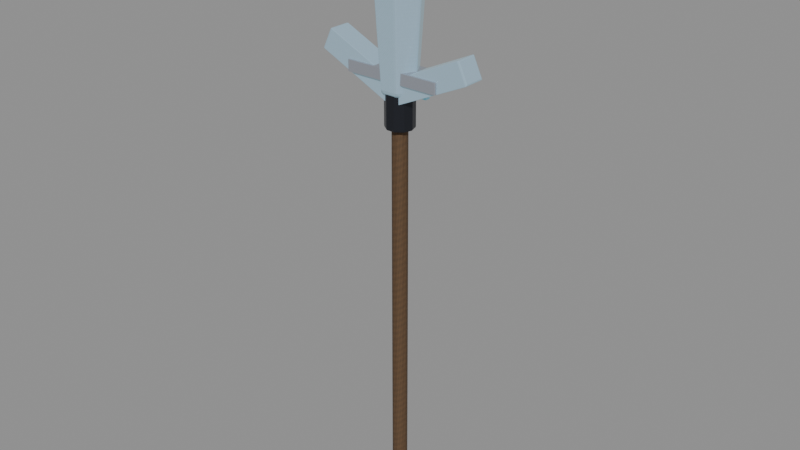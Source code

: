 # Source: crystal-weapon-atgeir.blend  (saved by Blender 5.0.118; exported with 4.5.12 LTS)
import bpy
from mathutils import Matrix  # noqa: F401  (used for matrix-valued properties, if any)

bpy.ops.wm.read_factory_settings(use_empty=True)
scene = bpy.context.scene
scene.name = 'Scene'

# ---- images (referenced by path relative to the original .blend; pixels are not part of the script)
import os
ASSET_DIR = os.environ.get("B2B_ASSET_DIR", "")  # directory of the original .blend (textures are referenced by path, not embedded)
HERE = os.path.dirname(os.path.abspath(__file__))  # packed textures are extracted next to this script under _unpacked/

def load_image(name, relpath, width, height, colorspace="sRGB"):
    """Load a texture the original file referenced (path relative to the .blend, or extracted next to this script)."""
    p = next((c for c in (os.path.join(HERE, relpath), os.path.join(ASSET_DIR, relpath)) if relpath and os.path.exists(c)), "")
    if p:
        img = bpy.data.images.load(p, check_existing=True)
        img.name = name
    else:  # same state as the original file: an image datablock whose file is absent (Cycles renders it pink)
        img = bpy.data.images.new(name, width, height)
        img.source = "FILE"
        img.filepath = "//" + (relpath or name)
    img.colorspace_settings.name = colorspace
    return img
img_weapon_timber = load_image('weapon-timber', '_unpacked/e6d60fba8570c62e.7a3867e0.png', 512, 512, 'sRGB')
img_weapon_blackmetal = load_image('weapon-blackmetal', '_unpacked/6d89691b755f7692.1e0d077e.png', 512, 512, 'sRGB')
img_weapon_crystal = load_image('weapon-crystal', '_unpacked/559b0693e9322b54.acdf325c.png', 512, 512, 'sRGB')
img_weapon_crystal_bright = load_image('weapon-crystal-bright', '_unpacked/53b8717b7c76bf74.536d2102.png', 512, 512, 'sRGB')
img_weapon_silver = load_image('weapon-silver', '_unpacked/2af1f15d9f86e5c7.890860b1.png', 512, 512, 'sRGB')
img_weapon_prismatic = load_image('weapon-prismatic', '_unpacked/cc484f63233d87f6.275cebcc.png', 512, 512, 'sRGB')

# ---- materials (node trees are filled in below, after node groups)
mat_magenheim_crystal_weapon_crystal_weapon_atgeir_grip_timber = bpy.data.materials.new('magenheim.crystal-weapon.crystal-weapon-atgeir.grip.timber')
mat_magenheim_crystal_weapon_crystal_weapon_atgeir_grip_timber.use_backface_culling = True
mat_magenheim_crystal_weapon_crystal_weapon_atgeir_blackmetal_metal = bpy.data.materials.new('magenheim.crystal-weapon.crystal-weapon-atgeir.blackmetal.metal')
mat_magenheim_crystal_weapon_crystal_weapon_atgeir_blackmetal_metal.use_backface_culling = True
mat_magenheim_crystal_weapon_crystal_weapon_atgeir_crystal_crystal = bpy.data.materials.new('magenheim.crystal-weapon.crystal-weapon-atgeir.crystal.crystal')
mat_magenheim_crystal_weapon_crystal_weapon_atgeir_crystal_crystal.use_backface_culling = True
mat_magenheim_crystal_weapon_crystal_weapon_atgeir_crystal_bright_c = bpy.data.materials.new('magenheim.crystal-weapon.crystal-weapon-atgeir.crystal-bright.c')
mat_magenheim_crystal_weapon_crystal_weapon_atgeir_crystal_bright_c.use_backface_culling = True
mat_magenheim_crystal_weapon_crystal_weapon_atgeir_silver_silver = bpy.data.materials.new('magenheim.crystal-weapon.crystal-weapon-atgeir.silver.silver')
mat_magenheim_crystal_weapon_crystal_weapon_atgeir_silver_silver.use_backface_culling = True
mat_magenheim_crystal_weapon_crystal_weapon_atgeir_rainbow_4_crysta = bpy.data.materials.new('magenheim.crystal-weapon.crystal-weapon-atgeir.rainbow.4.crysta')
mat_magenheim_crystal_weapon_crystal_weapon_atgeir_rainbow_4_crysta.use_backface_culling = True

# ---- material node trees
mat_magenheim_crystal_weapon_crystal_weapon_atgeir_grip_timber.use_nodes = True; mat_magenheim_crystal_weapon_crystal_weapon_atgeir_grip_timber.node_tree.nodes.clear()
_N = mat_magenheim_crystal_weapon_crystal_weapon_atgeir_grip_timber.node_tree.nodes; _L = mat_magenheim_crystal_weapon_crystal_weapon_atgeir_grip_timber.node_tree.links
n0 = _N.new('ShaderNodeBsdfPrincipled'); n0.name = 'Principled BSDF'; n0.location = (-200, 100)
n0.inputs[2].default_value = 0.78
n0.inputs[27].default_value = (0.0, 0.0, 0.0, 1.0)
n0.inputs[28].default_value = 1.0
n1 = _N.new('ShaderNodeOutputMaterial'); n1.name = 'Material Output'; n1.location = (200, 100)
n2 = _N.new('ShaderNodeTexImage'); n2.name = 'Image Texture'; n2.location = (0, 0)
n2.image = img_weapon_timber
_L.new(n0.outputs[0], n1.inputs[0])
_L.new(n2.outputs[0], n0.inputs[0])
n1.is_active_output = True
mat_magenheim_crystal_weapon_crystal_weapon_atgeir_blackmetal_metal.use_nodes = True; mat_magenheim_crystal_weapon_crystal_weapon_atgeir_blackmetal_metal.node_tree.nodes.clear()
_N = mat_magenheim_crystal_weapon_crystal_weapon_atgeir_blackmetal_metal.node_tree.nodes; _L = mat_magenheim_crystal_weapon_crystal_weapon_atgeir_blackmetal_metal.node_tree.links
n0 = _N.new('ShaderNodeBsdfPrincipled'); n0.name = 'Principled BSDF'; n0.location = (-200, 100)
n0.inputs[1].default_value = 0.72
n0.inputs[2].default_value = 0.34
n0.inputs[27].default_value = (0.0, 0.0, 0.0, 1.0)
n0.inputs[28].default_value = 1.0
n1 = _N.new('ShaderNodeOutputMaterial'); n1.name = 'Material Output'; n1.location = (200, 100)
n2 = _N.new('ShaderNodeTexImage'); n2.name = 'Image Texture'; n2.location = (0, 0)
n2.image = img_weapon_blackmetal
_L.new(n0.outputs[0], n1.inputs[0])
_L.new(n2.outputs[0], n0.inputs[0])
n1.is_active_output = True
mat_magenheim_crystal_weapon_crystal_weapon_atgeir_crystal_crystal.use_nodes = True; mat_magenheim_crystal_weapon_crystal_weapon_atgeir_crystal_crystal.node_tree.nodes.clear()
_N = mat_magenheim_crystal_weapon_crystal_weapon_atgeir_crystal_crystal.node_tree.nodes; _L = mat_magenheim_crystal_weapon_crystal_weapon_atgeir_crystal_crystal.node_tree.links
n0 = _N.new('ShaderNodeBsdfPrincipled'); n0.name = 'Principled BSDF'; n0.location = (-200, 100)
n0.inputs[1].default_value = 0.03
n0.inputs[2].default_value = 0.22
n0.inputs[27].default_value = (0.165, 0.258, 0.282, 1.0)
n0.inputs[28].default_value = 0.65
n1 = _N.new('ShaderNodeOutputMaterial'); n1.name = 'Material Output'; n1.location = (200, 100)
n2 = _N.new('ShaderNodeTexImage'); n2.name = 'Image Texture'; n2.location = (0, 0)
n2.image = img_weapon_crystal
_L.new(n0.outputs[0], n1.inputs[0])
_L.new(n2.outputs[0], n0.inputs[0])
n1.is_active_output = True
mat_magenheim_crystal_weapon_crystal_weapon_atgeir_crystal_bright_c.use_nodes = True; mat_magenheim_crystal_weapon_crystal_weapon_atgeir_crystal_bright_c.node_tree.nodes.clear()
_N = mat_magenheim_crystal_weapon_crystal_weapon_atgeir_crystal_bright_c.node_tree.nodes; _L = mat_magenheim_crystal_weapon_crystal_weapon_atgeir_crystal_bright_c.node_tree.links
n0 = _N.new('ShaderNodeBsdfPrincipled'); n0.name = 'Principled BSDF'; n0.location = (-200, 100)
n0.inputs[1].default_value = 0.02
n0.inputs[2].default_value = 0.22
n0.inputs[27].default_value = (0.42, 0.485, 0.5, 1.0)
n0.inputs[28].default_value = 0.65
n1 = _N.new('ShaderNodeOutputMaterial'); n1.name = 'Material Output'; n1.location = (200, 100)
n2 = _N.new('ShaderNodeTexImage'); n2.name = 'Image Texture'; n2.location = (0, 0)
n2.image = img_weapon_crystal_bright
_L.new(n0.outputs[0], n1.inputs[0])
_L.new(n2.outputs[0], n0.inputs[0])
n1.is_active_output = True
mat_magenheim_crystal_weapon_crystal_weapon_atgeir_silver_silver.use_nodes = True; mat_magenheim_crystal_weapon_crystal_weapon_atgeir_silver_silver.node_tree.nodes.clear()
_N = mat_magenheim_crystal_weapon_crystal_weapon_atgeir_silver_silver.node_tree.nodes; _L = mat_magenheim_crystal_weapon_crystal_weapon_atgeir_silver_silver.node_tree.links
n0 = _N.new('ShaderNodeBsdfPrincipled'); n0.name = 'Principled BSDF'; n0.location = (-200, 100)
n0.inputs[1].default_value = 0.58
n0.inputs[2].default_value = 0.22
n0.inputs[27].default_value = (0.0, 0.0, 0.0, 1.0)
n0.inputs[28].default_value = 0.65
n1 = _N.new('ShaderNodeOutputMaterial'); n1.name = 'Material Output'; n1.location = (200, 100)
n2 = _N.new('ShaderNodeTexImage'); n2.name = 'Image Texture'; n2.location = (0, 0)
n2.image = img_weapon_silver
_L.new(n0.outputs[0], n1.inputs[0])
_L.new(n2.outputs[0], n0.inputs[0])
n1.is_active_output = True
mat_magenheim_crystal_weapon_crystal_weapon_atgeir_rainbow_4_crysta.use_nodes = True; mat_magenheim_crystal_weapon_crystal_weapon_atgeir_rainbow_4_crysta.node_tree.nodes.clear()
_N = mat_magenheim_crystal_weapon_crystal_weapon_atgeir_rainbow_4_crysta.node_tree.nodes; _L = mat_magenheim_crystal_weapon_crystal_weapon_atgeir_rainbow_4_crysta.node_tree.links
n0 = _N.new('ShaderNodeBsdfPrincipled'); n0.name = 'Principled BSDF'; n0.location = (-200, 100)
n0.inputs[1].default_value = 0.02
n0.inputs[2].default_value = 0.22
n0.inputs[27].default_value = (0.0476, 0.2992, 0.34, 1.0)
n0.inputs[28].default_value = 0.65
n1 = _N.new('ShaderNodeOutputMaterial'); n1.name = 'Material Output'; n1.location = (200, 100)
n2 = _N.new('ShaderNodeTexImage'); n2.name = 'Image Texture'; n2.location = (0, 0)
n2.image = img_weapon_prismatic
_L.new(n0.outputs[0], n1.inputs[0])
_L.new(n2.outputs[0], n0.inputs[0])
n1.is_active_output = True

# ---- meshes
me_pole = bpy.data.meshes.new('pole')
me_pole.from_pydata([(0.0285, -1.397e-09, -0.8063), (0.02306, -0.01675, -0.8063), (0.008807, -0.02711, -0.8063), (-0.008807, -0.02711, -0.8063), (-0.02306, -0.01675, -0.8063), (-0.0285, 1.095e-09, -0.8063), (-0.02306, 0.01675, -0.8063), (-0.008807, 0.02711, -0.8063), (0.008807, 0.02711, -0.8063), (0.02306, 0.01675, -0.8063), (0.0285, -1.397e-09, 0.8063), (0.02306, -0.01675, 0.8063), (0.008807, -0.02711, 0.8063), (-0.008807, -0.02711, 0.8063), (-0.02306, -0.01675, 0.8063), (-0.0285, 1.095e-09, 0.8063), (-0.02306, 0.01675, 0.8063), (-0.008807, 0.02711, 0.8063), (0.008807, 0.02711, 0.8063), (0.02306, 0.01675, 0.8063), (0.0, -1.397e-09, -0.8063), (0.0, -1.397e-09, 0.8063)], [], [(0, 10, 1), (1, 10, 11), (20, 0, 1), (21, 11, 10), (1, 11, 2), (2, 11, 12), (20, 1, 2), (21, 12, 11), (2, 12, 3), (3, 12, 13), (20, 2, 3), (21, 13, 12), (3, 13, 4), (4, 13, 14), (20, 3, 4), (21, 14, 13), (4, 14, 5), (5, 14, 15), (20, 4, 5), (21, 15, 14), (5, 15, 6), (6, 15, 16), (20, 5, 6), (21, 16, 15), (6, 16, 7), (7, 16, 17), (20, 6, 7), (21, 17, 16), (7, 17, 8), (8, 17, 18), (20, 7, 8), (21, 18, 17), (8, 18, 9), (9, 18, 19), (20, 8, 9), (21, 19, 18), (9, 19, 0), (0, 19, 10), (20, 9, 0), (21, 10, 19)])
_uv = me_pole.uv_layers.new(name='UVMap')
_uv.uv.foreach_set('vector', [0.03364, 0.9983, 0.03364, 0.001715, 0.04245, 0.9983, 0.04245, 0.9983, 0.03364, 0.001715, 0.04245, 0.001715, 0.1286, 0.05799, 0.1118, 0.05254, 0.1182, 0.04374, 0.1286, 0.01933, 0.1389, 0.005079, 0.1453, 0.01389, 0.04245, 0.9983, 0.04245, 0.001715, 0.05334, 0.9983, 0.05334, 0.9983, 0.04245, 0.001715, 0.05334, 0.001715, 0.1286, 0.05799, 0.1182, 0.04374, 0.1286, 0.04037, 0.1286, 0.01933, 0.1286, 0.001715, 0.1389, 0.005079, 0.05334, 0.9983, 0.05334, 0.001715, 0.06214, 0.9983, 0.06214, 0.9983, 0.05334, 0.001715, 0.06214, 0.001715, 0.1286, 0.05799, 0.1286, 0.04037, 0.1389, 0.04374, 0.1286, 0.01933, 0.1182, 0.005079, 0.1286, 0.001715, 0.001715, 0.9983, 0.001715, 0.001715, 0.01052, 0.9983, 0.01052, 0.9983, 0.001715, 0.001715, 0.01052, 0.001715, 0.1286, 0.05799, 0.1389, 0.04374, 0.1453, 0.05254, 0.1286, 0.01933, 0.1118, 0.01389, 0.1182, 0.005079, 0.01052, 0.9983, 0.01052, 0.001715, 0.02141, 0.9983, 0.02141, 0.9983, 0.01052, 0.001715, 0.02141, 0.001715, 0.1286, 0.05799, 0.1453, 0.05254, 0.1453, 0.06343, 0.1286, 0.01933, 0.1118, 0.02477, 0.1118, 0.01389, 0.02141, 0.9983, 0.02141, 0.001715, 0.03021, 0.9983, 0.03021, 0.9983, 0.02141, 0.001715, 0.03021, 0.001715, 0.1286, 0.05799, 0.1453, 0.06343, 0.1389, 0.07224, 0.1286, 0.01933, 0.1182, 0.03358, 0.1118, 0.02477, 0.06557, 0.9983, 0.06557, 0.001715, 0.07646, 0.9983, 0.07646, 0.9983, 0.06557, 0.001715, 0.07646, 0.001715, 0.1286, 0.05799, 0.1389, 0.07224, 0.1286, 0.0756, 0.1286, 0.01933, 0.1286, 0.03694, 0.1182, 0.03358, 0.07646, 0.9983, 0.07646, 0.001715, 0.08527, 0.9983, 0.08527, 0.9983, 0.07646, 0.001715, 0.08527, 0.001715, 0.1286, 0.05799, 0.1286, 0.0756, 0.1182, 0.07224, 0.1286, 0.01933, 0.1389, 0.03358, 0.1286, 0.03694, 0.0887, 0.9983, 0.0887, 0.001715, 0.0975, 0.9983, 0.0975, 0.9983, 0.0887, 0.001715, 0.0975, 0.001715, 0.1286, 0.05799, 0.1182, 0.07224, 0.1118, 0.06343, 0.1286, 0.01933, 0.1453, 0.02477, 0.1389, 0.03358, 0.0975, 0.9983, 0.0975, 0.001715, 0.1084, 0.9983, 0.1084, 0.9983, 0.0975, 0.001715, 0.1084, 0.001715, 0.1286, 0.05799, 0.1118, 0.06343, 0.1118, 0.05254, 0.1286, 0.01933, 0.1453, 0.01389, 0.1453, 0.02477])
me_pole.materials.append(mat_magenheim_crystal_weapon_crystal_weapon_atgeir_grip_timber)
me_pole.update()
me_socket = bpy.data.meshes.new('socket')
me_socket.from_pydata([(0.0525, -2.794e-09, -0.09), (0.04247, -0.03086, -0.09), (0.01622, -0.04993, -0.09), (-0.01622, -0.04993, -0.09), (-0.04247, -0.03086, -0.09), (-0.0525, 1.796e-09, -0.09), (-0.04247, 0.03086, -0.09), (-0.01622, 0.04993, -0.09), (0.01622, 0.04993, -0.09), (0.04247, 0.03086, -0.09), (0.0525, -2.794e-09, 0.09), (0.04247, -0.03086, 0.09), (0.01622, -0.04993, 0.09), (-0.01622, -0.04993, 0.09), (-0.04247, -0.03086, 0.09), (-0.0525, 1.796e-09, 0.09), (-0.04247, 0.03086, 0.09), (-0.01622, 0.04993, 0.09), (0.01622, 0.04993, 0.09), (0.04247, 0.03086, 0.09), (0.0, -2.794e-09, -0.09), (0.0, -2.794e-09, 0.09)], [], [(0, 10, 1), (1, 10, 11), (20, 0, 1), (21, 11, 10), (1, 11, 2), (2, 11, 12), (20, 1, 2), (21, 12, 11), (2, 12, 3), (3, 12, 13), (20, 2, 3), (21, 13, 12), (3, 13, 4), (4, 13, 14), (20, 3, 4), (21, 14, 13), (4, 14, 5), (5, 14, 15), (20, 4, 5), (21, 15, 14), (5, 15, 6), (6, 15, 16), (20, 5, 6), (21, 16, 15), (6, 16, 7), (7, 16, 17), (20, 6, 7), (21, 17, 16), (7, 17, 8), (8, 17, 18), (20, 7, 8), (21, 18, 17), (8, 18, 9), (9, 18, 19), (20, 8, 9), (21, 19, 18), (9, 19, 0), (0, 19, 10), (20, 9, 0), (21, 10, 19)])
_uv = me_socket.uv_layers.new(name='UVMap')
_uv.uv.foreach_set('vector', [0.2992, 0.6046, 0.2992, 0.005473, 0.3865, 0.6046, 0.3865, 0.6046, 0.2992, 0.005473, 0.3865, 0.005473, 0.515, 0.7903, 0.4123, 0.9317, 0.3488, 0.8443, 0.1717, 0.7903, 0.3379, 0.8443, 0.2744, 0.9317, 0.3865, 0.6046, 0.3865, 0.005473, 0.4945, 0.6046, 0.4945, 0.6046, 0.3865, 0.005473, 0.4945, 0.005473, 0.515, 0.7903, 0.3488, 0.8443, 0.3488, 0.7363, 0.1717, 0.7903, 0.3379, 0.7363, 0.3379, 0.8443, 0.4945, 0.6046, 0.4945, 0.005473, 0.5819, 0.6046, 0.5819, 0.6046, 0.4945, 0.005473, 0.5819, 0.005473, 0.515, 0.7903, 0.3488, 0.7363, 0.4123, 0.6489, 0.1717, 0.7903, 0.2744, 0.6489, 0.3379, 0.7363, 0.005473, 0.6046, 0.005473, 0.005473, 0.09284, 0.6046, 0.09284, 0.6046, 0.005473, 0.005473, 0.09284, 0.005473, 0.515, 0.7903, 0.4123, 0.6489, 0.515, 0.6155, 0.1717, 0.7903, 0.1717, 0.6155, 0.2744, 0.6489, 0.09284, 0.6046, 0.09284, 0.005473, 0.2008, 0.6046, 0.2008, 0.6046, 0.09284, 0.005473, 0.2008, 0.005473, 0.515, 0.7903, 0.515, 0.6155, 0.6177, 0.6489, 0.1717, 0.7903, 0.06895, 0.6489, 0.1717, 0.6155, 0.2008, 0.6046, 0.2008, 0.005473, 0.2882, 0.6046, 0.2882, 0.6046, 0.2008, 0.005473, 0.2882, 0.005473, 0.515, 0.7903, 0.6177, 0.6489, 0.6812, 0.7363, 0.1717, 0.7903, 0.005473, 0.7363, 0.06895, 0.6489, 0.7992, 0.6046, 0.7992, 0.005473, 0.9072, 0.6046, 0.9072, 0.6046, 0.7992, 0.005473, 0.9072, 0.005473, 0.515, 0.7903, 0.6812, 0.7363, 0.6812, 0.8443, 0.1717, 0.7903, 0.005473, 0.8443, 0.005473, 0.7363, 0.9072, 0.6046, 0.9072, 0.005473, 0.9945, 0.6046, 0.9945, 0.6046, 0.9072, 0.005473, 0.9945, 0.005473, 0.515, 0.7903, 0.6812, 0.8443, 0.6177, 0.9317, 0.1717, 0.7903, 0.06895, 0.9317, 0.005473, 0.8443, 0.5928, 0.6046, 0.5928, 0.005473, 0.6802, 0.6046, 0.6802, 0.6046, 0.5928, 0.005473, 0.6802, 0.005473, 0.515, 0.7903, 0.6177, 0.9317, 0.515, 0.965, 0.1717, 0.7903, 0.1717, 0.965, 0.06895, 0.9317, 0.6802, 0.6046, 0.6802, 0.005473, 0.7882, 0.6046, 0.7882, 0.6046, 0.6802, 0.005473, 0.7882, 0.005473, 0.515, 0.7903, 0.515, 0.965, 0.4123, 0.9317, 0.1717, 0.7903, 0.2744, 0.9317, 0.1717, 0.965])
me_socket.materials.append(mat_magenheim_crystal_weapon_crystal_weapon_atgeir_blackmetal_metal)
me_socket.update()
me_main_point = bpy.data.meshes.new('main-point')
me_main_point.from_pydata([(0.0648, 0.0, -0.3159), (0.0324, -0.05612, -0.3159), (-0.0324, -0.05612, -0.3159), (-0.0648, 5.665e-09, -0.3159), (-0.0324, 0.05612, -0.3159), (0.0324, 0.05612, -0.3159), (0.09, 0.0, 0.06435), (0.045, -0.07794, 0.06435), (-0.045, -0.07794, 0.06435), (-0.09, 7.868e-09, 0.06435), (-0.045, 0.07794, 0.06435), (0.045, 0.07794, 0.06435), (0.0, 0.0, 0.3451), (0.0, 0.0, -0.3451)], [], [(13, 0, 1), (0, 6, 1), (1, 6, 7), (6, 12, 7), (13, 1, 2), (1, 7, 2), (2, 7, 8), (7, 12, 8), (13, 2, 3), (2, 8, 3), (3, 8, 9), (8, 12, 9), (13, 3, 4), (3, 9, 4), (4, 9, 10), (9, 12, 10), (13, 4, 5), (4, 10, 5), (5, 10, 11), (10, 12, 11), (13, 5, 0), (5, 11, 0), (0, 11, 6), (11, 12, 6)])
_uv = me_main_point.uv_layers.new(name='UVMap')
_uv.uv.foreach_set('vector', [0.6468, 0.1001, 0.6324, 0.1971, 0.553, 0.1486, 0.402, 0.997, 0.3457, 0.4325, 0.4989, 0.9906, 0.4989, 0.9906, 0.3457, 0.4325, 0.4801, 0.4236, 0.3457, 0.4325, 0.3847, 0.003024, 0.4801, 0.4236, 0.6468, 0.1001, 0.553, 0.1486, 0.553, 0.05154, 0.4989, 0.9906, 0.4801, 0.4236, 0.547, 0.983, 0.547, 0.983, 0.4801, 0.4236, 0.547, 0.4131, 0.4801, 0.4236, 0.3847, 0.003024, 0.547, 0.4131, 0.6468, 0.1001, 0.553, 0.05154, 0.6324, 0.003024, 0.07833, 0.9959, 0.003024, 0.431, 0.127, 0.997, 0.127, 0.997, 0.003024, 0.431, 0.07066, 0.4325, 0.003024, 0.431, 0.1097, 0.003024, 0.07066, 0.4325, 0.6468, 0.1001, 0.6324, 0.003024, 0.7118, 0.05154, 0.127, 0.997, 0.07066, 0.4325, 0.2239, 0.9906, 0.2239, 0.9906, 0.07066, 0.4325, 0.2051, 0.4236, 0.07066, 0.4325, 0.1097, 0.003024, 0.2051, 0.4236, 0.6468, 0.1001, 0.7118, 0.05154, 0.7118, 0.1486, 0.2239, 0.9906, 0.2051, 0.4236, 0.272, 0.983, 0.272, 0.983, 0.2051, 0.4236, 0.272, 0.4131, 0.2051, 0.4236, 0.1097, 0.003024, 0.272, 0.4131, 0.6468, 0.1001, 0.7118, 0.1486, 0.6324, 0.1971, 0.3533, 0.9959, 0.278, 0.431, 0.402, 0.997, 0.402, 0.997, 0.278, 0.431, 0.3457, 0.4325, 0.278, 0.431, 0.3847, 0.003024, 0.3457, 0.4325])
me_main_point.materials.append(mat_magenheim_crystal_weapon_crystal_weapon_atgeir_crystal_crystal)
me_main_point.update()
me_tip = bpy.data.meshes.new('tip')
me_tip.from_pydata([(0.027, 0.0, -0.1134), (0.0135, -0.02338, -0.1134), (-0.0135, -0.02338, -0.1134), (-0.027, 2.36e-09, -0.1134), (-0.0135, 0.02338, -0.1134), (0.0135, 0.02338, -0.1134), (0.0375, 0.0, 0.0231), (0.01875, -0.03248, 0.0231), (-0.01875, -0.03248, 0.0231), (-0.0375, 3.278e-09, 0.0231), (-0.01875, 0.03248, 0.0231), (0.01875, 0.03248, 0.0231), (0.0, 0.0, 0.1239), (0.0, 0.0, -0.1239)], [], [(13, 0, 1), (0, 6, 1), (1, 6, 7), (6, 12, 7), (13, 1, 2), (1, 7, 2), (2, 7, 8), (7, 12, 8), (13, 2, 3), (2, 8, 3), (3, 8, 9), (8, 12, 9), (13, 3, 4), (3, 9, 4), (4, 9, 10), (9, 12, 10), (13, 4, 5), (4, 10, 5), (5, 10, 11), (10, 12, 11), (13, 5, 0), (5, 11, 0), (0, 11, 6), (11, 12, 6)])
_uv = me_tip.uv_layers.new(name='UVMap')
_uv.uv.foreach_set('vector', [0.7419, 0.1229, 0.6392, 0.06132, 0.7354, 0.003293, 0.09047, 0.9953, 0.003293, 0.433, 0.147, 0.9967, 0.147, 0.9967, 0.003293, 0.433, 0.08174, 0.4349, 0.003293, 0.433, 0.1268, 0.003293, 0.08174, 0.4349, 0.7419, 0.1229, 0.7354, 0.003293, 0.8317, 0.05416, 0.147, 0.9967, 0.08174, 0.4349, 0.259, 0.9881, 0.259, 0.9881, 0.08174, 0.4349, 0.2374, 0.4229, 0.08174, 0.4349, 0.1268, 0.003293, 0.2374, 0.4229, 0.7419, 0.1229, 0.8317, 0.05416, 0.8317, 0.1631, 0.259, 0.9881, 0.2374, 0.4229, 0.3146, 0.978, 0.3146, 0.978, 0.2374, 0.4229, 0.3146, 0.409, 0.2374, 0.4229, 0.1268, 0.003293, 0.3146, 0.409, 0.7419, 0.1229, 0.8317, 0.1631, 0.7354, 0.2211, 0.4084, 0.9953, 0.3212, 0.433, 0.4649, 0.9967, 0.4649, 0.9967, 0.3212, 0.433, 0.3997, 0.4349, 0.3212, 0.433, 0.4447, 0.003293, 0.3997, 0.4349, 0.7419, 0.1229, 0.7354, 0.2211, 0.6392, 0.1702, 0.4649, 0.9967, 0.3997, 0.4349, 0.577, 0.9881, 0.577, 0.9881, 0.3997, 0.4349, 0.5553, 0.4229, 0.3997, 0.4349, 0.4447, 0.003293, 0.5553, 0.4229, 0.7419, 0.1229, 0.6392, 0.1702, 0.6392, 0.06132, 0.577, 0.9881, 0.5553, 0.4229, 0.6326, 0.978, 0.6326, 0.978, 0.5553, 0.4229, 0.6326, 0.409, 0.5553, 0.4229, 0.4447, 0.003293, 0.6326, 0.409])
me_tip.materials.append(mat_magenheim_crystal_weapon_crystal_weapon_atgeir_crystal_bright_c)
me_tip.update()
me_left_wing = bpy.data.meshes.new('left-wing')
me_left_wing.from_pydata([(-0.1534, 0.04125, 0.02601), (0.1185, 0.04125, -0.1008), (0.1534, 0.04125, -0.02601), (-0.1185, 0.04125, 0.1008), (-0.1534, -0.04125, 0.02601), (0.1185, -0.04125, -0.1008), (0.1534, -0.04125, -0.02601), (-0.1185, -0.04125, 0.1008)], [], [(0, 3, 2), (0, 2, 1), (4, 5, 6), (4, 6, 7), (0, 4, 7), (0, 7, 3), (1, 2, 6), (1, 6, 5), (0, 1, 5), (0, 5, 4), (3, 7, 6), (3, 6, 2)])
_uv = me_left_wing.uv_layers.new(name='UVMap')
_uv.uv.foreach_set('vector', [0.005086, 0.005086, 0.2164, 0.005086, 0.2164, 0.7734, 0.005086, 0.005086, 0.2164, 0.7734, 0.005086, 0.7734, 0.4379, 0.005086, 0.4379, 0.7734, 0.2266, 0.7734, 0.4379, 0.005086, 0.2266, 0.7734, 0.2266, 0.005086, 0.4379, 0.7836, 0.4379, 0.9949, 0.2266, 0.9949, 0.4379, 0.7836, 0.2266, 0.9949, 0.2266, 0.7836, 0.005086, 0.9949, 0.005086, 0.7836, 0.2164, 0.7836, 0.005086, 0.9949, 0.2164, 0.7836, 0.2164, 0.9949, 0.8808, 0.005086, 0.8808, 0.7734, 0.6695, 0.7734, 0.8808, 0.005086, 0.6695, 0.7734, 0.6695, 0.005086, 0.448, 0.005086, 0.6593, 0.005086, 0.6593, 0.7734, 0.448, 0.005086, 0.6593, 0.7734, 0.448, 0.7734])
me_left_wing.materials.append(mat_magenheim_crystal_weapon_crystal_weapon_atgeir_crystal_crystal)
me_left_wing.update()
me_right_wing = bpy.data.meshes.new('right-wing')
me_right_wing.from_pydata([(-0.1185, 0.04125, -0.1008), (0.1534, 0.04125, 0.02601), (0.1185, 0.04125, 0.1008), (-0.1534, 0.04125, -0.02601), (-0.1185, -0.04125, -0.1008), (0.1534, -0.04125, 0.02601), (0.1185, -0.04125, 0.1008), (-0.1534, -0.04125, -0.02601)], [], [(0, 3, 2), (0, 2, 1), (4, 5, 6), (4, 6, 7), (0, 4, 7), (0, 7, 3), (1, 2, 6), (1, 6, 5), (0, 1, 5), (0, 5, 4), (3, 7, 6), (3, 6, 2)])
_uv = me_right_wing.uv_layers.new(name='UVMap')
_uv.uv.foreach_set('vector', [0.2164, 0.7734, 0.005086, 0.7734, 0.005086, 0.005086, 0.2164, 0.7734, 0.005086, 0.005086, 0.2164, 0.005086, 0.2266, 0.7734, 0.2266, 0.005086, 0.4379, 0.005086, 0.2266, 0.7734, 0.4379, 0.005086, 0.4379, 0.7734, 0.2164, 0.9949, 0.005086, 0.9949, 0.005086, 0.7836, 0.2164, 0.9949, 0.005086, 0.7836, 0.2164, 0.7836, 0.4379, 0.9949, 0.2266, 0.9949, 0.2266, 0.7836, 0.4379, 0.9949, 0.2266, 0.7836, 0.4379, 0.7836, 0.6695, 0.7734, 0.6695, 0.005086, 0.8808, 0.005086, 0.6695, 0.7734, 0.8808, 0.005086, 0.8808, 0.7734, 0.6593, 0.7734, 0.448, 0.7734, 0.448, 0.005086, 0.6593, 0.7734, 0.448, 0.005086, 0.6593, 0.005086])
me_right_wing.materials.append(mat_magenheim_crystal_weapon_crystal_weapon_atgeir_crystal_crystal)
me_right_wing.update()
me_wing_core = bpy.data.meshes.new('wing-core')
me_wing_core.from_pydata([(-0.18, 0.04875, -0.02063), (0.18, 0.04875, -0.02063), (0.18, 0.04875, 0.02063), (-0.18, 0.04875, 0.02063), (-0.18, -0.04875, -0.02063), (0.18, -0.04875, -0.02063), (0.18, -0.04875, 0.02063), (-0.18, -0.04875, 0.02063)], [], [(0, 3, 2), (0, 2, 1), (4, 5, 6), (4, 6, 7), (0, 4, 7), (0, 7, 3), (1, 2, 6), (1, 6, 5), (0, 1, 5), (0, 5, 4), (3, 7, 6), (3, 6, 2)])
_uv = me_wing_core.uv_layers.new(name='UVMap')
_uv.uv.foreach_set('vector', [0.6751, 0.9949, 0.5617, 0.9949, 0.5617, 0.005122, 0.6751, 0.9949, 0.5617, 0.005122, 0.6751, 0.005122, 0.7988, 0.005122, 0.7988, 0.9949, 0.6854, 0.9949, 0.7988, 0.005122, 0.6854, 0.9949, 0.6854, 0.005122, 0.9224, 0.005122, 0.9224, 0.2732, 0.809, 0.2732, 0.9224, 0.005122, 0.809, 0.2732, 0.809, 0.005122, 0.9224, 0.5515, 0.809, 0.5515, 0.809, 0.2834, 0.9224, 0.5515, 0.809, 0.2834, 0.9224, 0.2834, 0.2732, 0.005122, 0.2732, 0.9949, 0.005122, 0.9949, 0.2732, 0.005122, 0.005122, 0.9949, 0.005122, 0.005122, 0.5515, 0.9949, 0.2834, 0.9949, 0.2834, 0.005122, 0.5515, 0.9949, 0.2834, 0.005122, 0.5515, 0.005122])
me_wing_core.materials.append(mat_magenheim_crystal_weapon_crystal_weapon_atgeir_silver_silver)
me_wing_core.update()
me_rainbow_bind = bpy.data.meshes.new('rainbow-bind')
me_rainbow_bind.from_pydata([(-0.0675, 0.009375, -0.01687), (0.0675, 0.009375, -0.01687), (0.0675, 0.009375, 0.01687), (-0.0675, 0.009375, 0.01687), (-0.0675, -0.009375, -0.01687), (0.0675, -0.009375, -0.01687), (0.0675, -0.009375, 0.01687), (-0.0675, -0.009375, 0.01687)], [], [(0, 3, 2), (0, 2, 1), (4, 5, 6), (4, 6, 7), (0, 4, 7), (0, 7, 3), (1, 2, 6), (1, 6, 5), (0, 1, 5), (0, 5, 4), (3, 7, 6), (3, 6, 2)])
_uv = me_rainbow_bind.uv_layers.new(name='UVMap')
_uv.uv.foreach_set('vector', [0.2526, 0.9948, 0.00524, 0.9948, 0.00524, 0.00524, 0.2526, 0.9948, 0.00524, 0.00524, 0.2526, 0.00524, 0.5105, 0.00524, 0.5105, 0.9948, 0.2631, 0.9948, 0.5105, 0.00524, 0.2631, 0.9948, 0.2631, 0.00524, 0.9542, 0.2526, 0.8168, 0.2526, 0.8168, 0.00524, 0.9542, 0.2526, 0.8168, 0.00524, 0.9542, 0.00524, 0.8168, 0.5105, 0.8168, 0.2631, 0.9542, 0.2631, 0.8168, 0.5105, 0.9542, 0.2631, 0.9542, 0.5105, 0.6584, 0.00524, 0.6584, 0.9948, 0.521, 0.9948, 0.6584, 0.00524, 0.521, 0.9948, 0.521, 0.00524, 0.8063, 0.9948, 0.6689, 0.9948, 0.6689, 0.00524, 0.8063, 0.9948, 0.6689, 0.00524, 0.8063, 0.00524])
me_rainbow_bind.materials.append(mat_magenheim_crystal_weapon_crystal_weapon_atgeir_rainbow_4_crysta)
me_rainbow_bind.update()

# ---- objects
ob_pole = bpy.data.objects.new('pole', me_pole)
ob_socket = bpy.data.objects.new('socket', me_socket)
ob_main_point = bpy.data.objects.new('main-point', me_main_point)
ob_tip = bpy.data.objects.new('tip', me_tip)
ob_left_wing = bpy.data.objects.new('left-wing', me_left_wing)
ob_right_wing = bpy.data.objects.new('right-wing', me_right_wing)
ob_wing_core = bpy.data.objects.new('wing-core', me_wing_core)
ob_rainbow_bind = bpy.data.objects.new('rainbow-bind', me_rainbow_bind)

# ---- transforms, parenting, visibility, modifiers, constraints
ob_pole.location = (0.0, 1.397e-09, -0.135)
_m = ob_pole.modifiers.new('Crafted edge chamfer', 'BEVEL')
_m.width = 0.003253
_m.width_pct = 0.003253
_m.segments = 2
_m.angle_limit = 0.4538
ob_socket.location = (0.0, 2.794e-09, 0.6375)
_m = ob_socket.modifiers.new('Crafted edge chamfer', 'BEVEL')
_m.width = 0.005992
_m.width_pct = 0.005992
_m.segments = 2
_m.angle_limit = 0.4538
ob_main_point.location = (0.0, 0.0, 0.9901)
_m = ob_main_point.modifiers.new('Crafted edge chamfer', 'BEVEL')
_m.width = 0.009353
_m.width_pct = 0.009353
_m.segments = 2
_m.angle_limit = 0.4538
ob_tip.location = (0.0, 0.0, 1.204)
_m = ob_tip.modifiers.new('Crafted edge chamfer', 'BEVEL')
_m.width = 0.003897
_m.width_pct = 0.003897
_m.segments = 2
_m.angle_limit = 0.4538
ob_left_wing.location = (-0.1425, 0.0, 0.7425)
_m = ob_left_wing.modifiers.new('Crafted edge chamfer', 'BEVEL')
_m.width = 0.00495
_m.width_pct = 0.00495
_m.segments = 2
_m.angle_limit = 0.4538
ob_right_wing.location = (0.1425, 0.0, 0.7425)
_m = ob_right_wing.modifiers.new('Crafted edge chamfer', 'BEVEL')
_m.width = 0.00495
_m.width_pct = 0.00495
_m.segments = 2
_m.angle_limit = 0.4538
ob_wing_core.location = (0.0, 0.0, 0.735)
_m = ob_wing_core.modifiers.new('Crafted edge chamfer', 'BEVEL')
_m.width = 0.002475
_m.width_pct = 0.002475
_m.segments = 2
_m.angle_limit = 0.4538
ob_rainbow_bind.location = (0.0, 0.06, 0.66)
_m = ob_rainbow_bind.modifiers.new('Crafted edge chamfer', 'BEVEL')
_m.width = 0.001125
_m.width_pct = 0.001125
_m.segments = 2
_m.angle_limit = 0.4538

# ---- collection membership
scene.collection.objects.link(ob_pole)
scene.collection.objects.link(ob_socket)
scene.collection.objects.link(ob_main_point)
scene.collection.objects.link(ob_tip)
scene.collection.objects.link(ob_left_wing)
scene.collection.objects.link(ob_right_wing)
scene.collection.objects.link(ob_wing_core)
scene.collection.objects.link(ob_rainbow_bind)

# ---- scene / render settings (as saved in the file)
scene.frame_start = 1; scene.frame_end = 250; scene.frame_set(1)
scene.render.engine = 'BLENDER_EEVEE_NEXT'
scene.render.bake_bias = 0.0
scene.render.bake_samples = 0
scene.cycles.sampling_pattern = 'TABULATED_SOBOL'
scene.eevee.use_volume_custom_range = False
bpy.context.view_layer.update()

# ---- added for rendering (the .blend has no active camera and no usable light): camera, sun + grey world if the file has none
cam_auto = bpy.data.cameras.new('AutoCamera')
cam_auto.lens = 50.0
cam_auto.sensor_width = 36.0
cam_auto.clip_end = 1000.0
ob_auto_camera = bpy.data.objects.new('AutoCamera', cam_auto)
scene.collection.objects.link(ob_auto_camera)
ob_auto_camera.location = (2.16565, -2.59878, 1.92145)
ob_auto_camera.rotation_euler = (1.09748, -7.21219e-08, 0.694738)
scene.camera = ob_auto_camera
light_auto_sun = bpy.data.lights.new('AutoSun', 'SUN')
light_auto_sun.energy = 3.0
light_auto_sun.angle = 0.0523599
ob_auto_sun = bpy.data.objects.new('AutoSun', light_auto_sun)
scene.collection.objects.link(ob_auto_sun)
ob_auto_sun.rotation_euler = (0.872665, 0.174533, 0.523599)
if scene.world is None:
    world_auto = bpy.data.worlds.new('AutoWorld')
    world_auto.color = (0.3, 0.3, 0.3)
    scene.world = world_auto
bpy.context.view_layer.update()

